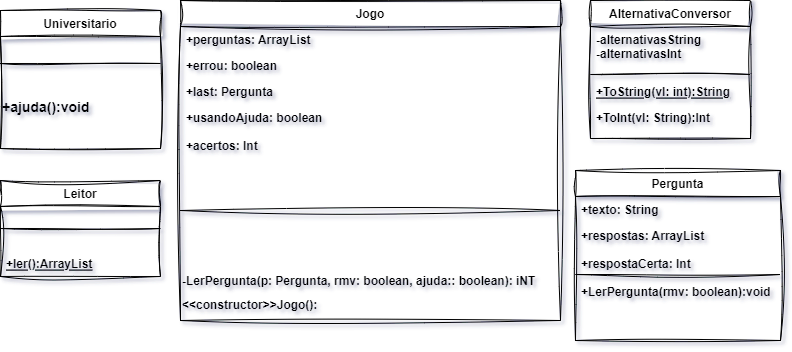

The diagram above was exported from draw.io. Its source (the exported page's mxGraphModel, read from the mxfile embedded in the PNG):
<mxGraphModel dx="880" dy="476" grid="1" gridSize="10" guides="1" tooltips="1" connect="1" arrows="1" fold="1" page="1" pageScale="1" pageWidth="827" pageHeight="1169" math="0" shadow="0">
  <root>
    <mxCell id="WIyWlLk6GJQsqaUBKTNV-0" />
    <mxCell id="WIyWlLk6GJQsqaUBKTNV-1" parent="WIyWlLk6GJQsqaUBKTNV-0" />
    <mxCell id="zkfFHV4jXpPFQw0GAbJ--0" value="Universitario" style="swimlane;fontStyle=1;align=center;verticalAlign=top;childLayout=stackLayout;horizontal=1;startSize=26;horizontalStack=0;resizeParent=1;resizeLast=0;collapsible=1;marginBottom=0;rounded=0;shadow=0;strokeWidth=1;sketch=1;curveFitting=1;jiggle=2;" parent="WIyWlLk6GJQsqaUBKTNV-1" vertex="1">
      <mxGeometry x="10" y="40" width="160" height="138" as="geometry">
        <mxRectangle x="230" y="140" width="160" height="26" as="alternateBounds" />
      </mxGeometry>
    </mxCell>
    <mxCell id="Iy0FWihfdIEt4YQ0wz8y-24" value="" style="line;html=1;strokeWidth=1;align=left;verticalAlign=middle;spacingTop=-1;spacingLeft=3;spacingRight=3;rotatable=0;labelPosition=right;points=[];portConstraint=eastwest;sketch=1;curveFitting=1;jiggle=2;" vertex="1" parent="zkfFHV4jXpPFQw0GAbJ--0">
      <mxGeometry y="26" width="160" height="54" as="geometry" />
    </mxCell>
    <mxCell id="Iy0FWihfdIEt4YQ0wz8y-28" value="&lt;font face=&quot;Helvetica&quot; style=&quot;font-size: 14px;&quot;&gt;&lt;b&gt;+ajuda():void&lt;/b&gt;&lt;/font&gt;" style="text;html=1;strokeColor=none;fillColor=none;align=left;verticalAlign=middle;whiteSpace=wrap;rounded=0;fontSize=20;fontFamily=Architects Daughter;" vertex="1" parent="zkfFHV4jXpPFQw0GAbJ--0">
      <mxGeometry y="80" width="160" height="30" as="geometry" />
    </mxCell>
    <mxCell id="zkfFHV4jXpPFQw0GAbJ--6" value="Pergunta" style="swimlane;fontStyle=1;align=center;verticalAlign=top;childLayout=stackLayout;horizontal=1;startSize=26;horizontalStack=0;resizeParent=1;resizeLast=0;collapsible=1;marginBottom=0;rounded=0;shadow=0;strokeWidth=1;sketch=1;curveFitting=1;jiggle=2;" parent="WIyWlLk6GJQsqaUBKTNV-1" vertex="1">
      <mxGeometry x="585" y="200" width="205" height="170" as="geometry">
        <mxRectangle x="130" y="380" width="160" height="26" as="alternateBounds" />
      </mxGeometry>
    </mxCell>
    <mxCell id="zkfFHV4jXpPFQw0GAbJ--7" value="+texto: String&#10;" style="text;align=left;verticalAlign=top;spacingLeft=4;spacingRight=4;overflow=hidden;rotatable=0;points=[[0,0.5],[1,0.5]];portConstraint=eastwest;sketch=1;curveFitting=1;jiggle=2;fontFamily=Helvetica;fontStyle=1" parent="zkfFHV4jXpPFQw0GAbJ--6" vertex="1">
      <mxGeometry y="26" width="205" height="26" as="geometry" />
    </mxCell>
    <mxCell id="zkfFHV4jXpPFQw0GAbJ--8" value="+respostas: ArrayList&#10;&#10;+respostaCerta: Int" style="text;align=left;verticalAlign=top;spacingLeft=4;spacingRight=4;overflow=hidden;rotatable=0;points=[[0,0.5],[1,0.5]];portConstraint=eastwest;rounded=0;shadow=0;html=0;sketch=1;curveFitting=1;jiggle=2;fontFamily=Helvetica;fontStyle=1" parent="zkfFHV4jXpPFQw0GAbJ--6" vertex="1">
      <mxGeometry y="52" width="205" height="48" as="geometry" />
    </mxCell>
    <mxCell id="zkfFHV4jXpPFQw0GAbJ--9" value="" style="line;html=1;strokeWidth=1;align=left;verticalAlign=middle;spacingTop=-1;spacingLeft=3;spacingRight=3;rotatable=0;labelPosition=right;points=[];portConstraint=eastwest;sketch=1;curveFitting=1;jiggle=2;" parent="zkfFHV4jXpPFQw0GAbJ--6" vertex="1">
      <mxGeometry y="100" width="205" height="8" as="geometry" />
    </mxCell>
    <mxCell id="zkfFHV4jXpPFQw0GAbJ--10" value="+LerPergunta(rmv: boolean):void" style="text;align=left;verticalAlign=top;spacingLeft=4;spacingRight=4;overflow=hidden;rotatable=0;points=[[0,0.5],[1,0.5]];portConstraint=eastwest;fontStyle=1;sketch=1;curveFitting=1;jiggle=2;fontFamily=Helvetica;" parent="zkfFHV4jXpPFQw0GAbJ--6" vertex="1">
      <mxGeometry y="108" width="205" height="26" as="geometry" />
    </mxCell>
    <mxCell id="zkfFHV4jXpPFQw0GAbJ--17" value="Jogo" style="swimlane;fontStyle=1;align=center;verticalAlign=top;childLayout=stackLayout;horizontal=1;startSize=26;horizontalStack=0;resizeParent=1;resizeLast=0;collapsible=1;marginBottom=0;rounded=0;shadow=0;strokeWidth=1;sketch=1;curveFitting=1;jiggle=2;" parent="WIyWlLk6GJQsqaUBKTNV-1" vertex="1">
      <mxGeometry x="190" y="30" width="380" height="320" as="geometry">
        <mxRectangle x="550" y="140" width="160" height="26" as="alternateBounds" />
      </mxGeometry>
    </mxCell>
    <mxCell id="zkfFHV4jXpPFQw0GAbJ--18" value="+perguntas: ArrayList" style="text;align=left;verticalAlign=top;spacingLeft=4;spacingRight=4;overflow=hidden;rotatable=0;points=[[0,0.5],[1,0.5]];portConstraint=eastwest;sketch=1;curveFitting=1;jiggle=2;fontFamily=Helvetica;fontStyle=1" parent="zkfFHV4jXpPFQw0GAbJ--17" vertex="1">
      <mxGeometry y="26" width="380" height="26" as="geometry" />
    </mxCell>
    <mxCell id="zkfFHV4jXpPFQw0GAbJ--20" value="+errou: boolean" style="text;align=left;verticalAlign=top;spacingLeft=4;spacingRight=4;overflow=hidden;rotatable=0;points=[[0,0.5],[1,0.5]];portConstraint=eastwest;rounded=0;shadow=0;html=0;sketch=1;curveFitting=1;jiggle=2;fontFamily=Helvetica;fontStyle=1" parent="zkfFHV4jXpPFQw0GAbJ--17" vertex="1">
      <mxGeometry y="52" width="380" height="26" as="geometry" />
    </mxCell>
    <mxCell id="zkfFHV4jXpPFQw0GAbJ--21" value="+last: Pergunta" style="text;align=left;verticalAlign=top;spacingLeft=4;spacingRight=4;overflow=hidden;rotatable=0;points=[[0,0.5],[1,0.5]];portConstraint=eastwest;rounded=0;shadow=0;html=0;sketch=1;curveFitting=1;jiggle=2;fontFamily=Helvetica;fontStyle=1" parent="zkfFHV4jXpPFQw0GAbJ--17" vertex="1">
      <mxGeometry y="78" width="380" height="26" as="geometry" />
    </mxCell>
    <mxCell id="zkfFHV4jXpPFQw0GAbJ--22" value="+usandoAjuda: boolean&#10;&#10;+acertos: Int" style="text;align=left;verticalAlign=top;spacingLeft=4;spacingRight=4;overflow=hidden;rotatable=0;points=[[0,0.5],[1,0.5]];portConstraint=eastwest;rounded=0;shadow=0;html=0;sketch=1;curveFitting=1;jiggle=2;fontFamily=Helvetica;fontStyle=1" parent="zkfFHV4jXpPFQw0GAbJ--17" vertex="1">
      <mxGeometry y="104" width="380" height="56" as="geometry" />
    </mxCell>
    <mxCell id="zkfFHV4jXpPFQw0GAbJ--4" value="" style="line;html=1;strokeWidth=1;align=left;verticalAlign=middle;spacingTop=-1;spacingLeft=3;spacingRight=3;rotatable=0;labelPosition=right;points=[];portConstraint=eastwest;sketch=1;curveFitting=1;jiggle=2;" parent="zkfFHV4jXpPFQw0GAbJ--17" vertex="1">
      <mxGeometry y="160" width="380" height="100" as="geometry" />
    </mxCell>
    <mxCell id="Iy0FWihfdIEt4YQ0wz8y-25" value="&lt;font style=&quot;font-size: 12px;&quot;&gt;&lt;b&gt;&lt;font face=&quot;Helvetica&quot;&gt;-LerPergunta(p: Pergunta, rmv: boolean, ajuda:: boolean): iNT&lt;br&gt;&amp;lt;&amp;lt;constructor&amp;gt;&amp;gt;Jogo():&lt;/font&gt;&lt;br&gt;&lt;/b&gt;&lt;/font&gt;" style="text;html=1;align=left;verticalAlign=middle;resizable=0;points=[];autosize=1;strokeColor=none;fillColor=none;fontSize=20;fontFamily=Architects Daughter;" vertex="1" parent="zkfFHV4jXpPFQw0GAbJ--17">
      <mxGeometry y="260" width="380" height="60" as="geometry" />
    </mxCell>
    <mxCell id="Iy0FWihfdIEt4YQ0wz8y-6" value="AlternativaConversor" style="swimlane;fontStyle=1;align=center;verticalAlign=top;childLayout=stackLayout;horizontal=1;startSize=26;horizontalStack=0;resizeParent=1;resizeLast=0;collapsible=1;marginBottom=0;rounded=0;shadow=0;strokeWidth=1;sketch=1;curveFitting=1;jiggle=2;" vertex="1" parent="WIyWlLk6GJQsqaUBKTNV-1">
      <mxGeometry x="600" y="30" width="160" height="138" as="geometry">
        <mxRectangle x="130" y="380" width="160" height="26" as="alternateBounds" />
      </mxGeometry>
    </mxCell>
    <mxCell id="Iy0FWihfdIEt4YQ0wz8y-7" value="-alternativasString&#10;-alternativasInt" style="text;align=left;verticalAlign=top;spacingLeft=4;spacingRight=4;overflow=hidden;rotatable=0;points=[[0,0.5],[1,0.5]];portConstraint=eastwest;sketch=1;curveFitting=1;jiggle=2;fontFamily=Helvetica;fontStyle=1" vertex="1" parent="Iy0FWihfdIEt4YQ0wz8y-6">
      <mxGeometry y="26" width="160" height="44" as="geometry" />
    </mxCell>
    <mxCell id="Iy0FWihfdIEt4YQ0wz8y-9" value="" style="line;html=1;strokeWidth=1;align=left;verticalAlign=middle;spacingTop=-1;spacingLeft=3;spacingRight=3;rotatable=0;labelPosition=right;points=[];portConstraint=eastwest;sketch=1;curveFitting=1;jiggle=2;" vertex="1" parent="Iy0FWihfdIEt4YQ0wz8y-6">
      <mxGeometry y="70" width="160" height="8" as="geometry" />
    </mxCell>
    <mxCell id="Iy0FWihfdIEt4YQ0wz8y-10" value="+ToString(vl: int):String&#10;" style="text;align=left;verticalAlign=top;spacingLeft=4;spacingRight=4;overflow=hidden;rotatable=0;points=[[0,0.5],[1,0.5]];portConstraint=eastwest;fontStyle=5;sketch=1;curveFitting=1;jiggle=2;fontFamily=Helvetica;" vertex="1" parent="Iy0FWihfdIEt4YQ0wz8y-6">
      <mxGeometry y="78" width="160" height="26" as="geometry" />
    </mxCell>
    <mxCell id="Iy0FWihfdIEt4YQ0wz8y-11" value="+ToInt(vl: String):Int" style="text;align=left;verticalAlign=top;spacingLeft=4;spacingRight=4;overflow=hidden;rotatable=0;points=[[0,0.5],[1,0.5]];portConstraint=eastwest;sketch=1;curveFitting=1;jiggle=2;fontFamily=Helvetica;fontStyle=1" vertex="1" parent="Iy0FWihfdIEt4YQ0wz8y-6">
      <mxGeometry y="104" width="160" height="26" as="geometry" />
    </mxCell>
    <mxCell id="Iy0FWihfdIEt4YQ0wz8y-12" value="Leitor" style="swimlane;fontStyle=1;align=center;verticalAlign=top;childLayout=stackLayout;horizontal=1;startSize=26;horizontalStack=0;resizeParent=1;resizeLast=0;collapsible=1;marginBottom=0;rounded=0;shadow=0;strokeWidth=1;sketch=1;curveFitting=1;jiggle=2;" vertex="1" parent="WIyWlLk6GJQsqaUBKTNV-1">
      <mxGeometry x="10" y="210" width="160" height="96" as="geometry">
        <mxRectangle x="130" y="380" width="160" height="26" as="alternateBounds" />
      </mxGeometry>
    </mxCell>
    <mxCell id="Iy0FWihfdIEt4YQ0wz8y-15" value="" style="line;html=1;strokeWidth=1;align=left;verticalAlign=middle;spacingTop=-1;spacingLeft=3;spacingRight=3;rotatable=0;labelPosition=right;points=[];portConstraint=eastwest;sketch=1;curveFitting=1;jiggle=2;" vertex="1" parent="Iy0FWihfdIEt4YQ0wz8y-12">
      <mxGeometry y="26" width="160" height="44" as="geometry" />
    </mxCell>
    <mxCell id="Iy0FWihfdIEt4YQ0wz8y-16" value="+ler():ArrayList" style="text;align=left;verticalAlign=top;spacingLeft=4;spacingRight=4;overflow=hidden;rotatable=0;points=[[0,0.5],[1,0.5]];portConstraint=eastwest;fontStyle=5;sketch=1;curveFitting=1;jiggle=2;fontFamily=Helvetica;" vertex="1" parent="Iy0FWihfdIEt4YQ0wz8y-12">
      <mxGeometry y="70" width="160" height="26" as="geometry" />
    </mxCell>
  </root>
</mxGraphModel>